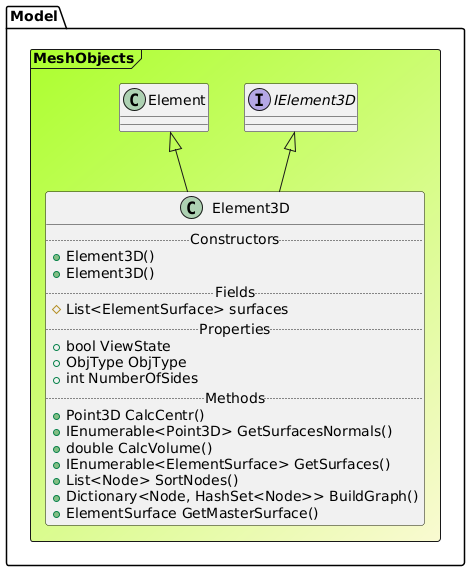

The diagram above was rendered by PlantUML. Its source (embedded in the PNG):
@startuml

Frame Model.MeshObjects #GreenYellow/LightGoldenRodYellow{
class "Element" as Element
interface "IElement3D" as IElement3D
class Element3D extends Element, IElement3D{
.. Constructors ..
+Element3D()
+Element3D()
.. Fields ..
#List<ElementSurface> surfaces
.. Properties ..
+ bool ViewState
+ ObjType ObjType
+ int NumberOfSides
.. Methods ..
+Point3D CalcCentr()
+IEnumerable<Point3D> GetSurfacesNormals()
+double CalcVolume()
+IEnumerable<ElementSurface> GetSurfaces()
+List<Node> SortNodes()
+Dictionary<Node, HashSet<Node>> BuildGraph()
+ElementSurface GetMasterSurface()
}
}
@enduml